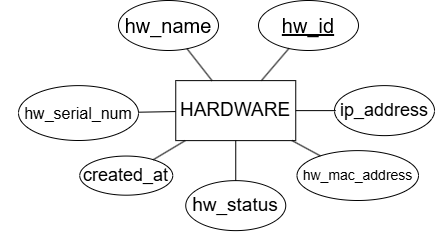

The diagram above was exported from draw.io. Its source (the exported page's mxGraphModel, read from the mxfile embedded in the PNG):
<mxGraphModel dx="972" dy="568" grid="1" gridSize="10" guides="1" tooltips="1" connect="1" arrows="1" fold="1" page="1" pageScale="1" pageWidth="3300" pageHeight="4681" math="0" shadow="0">
  <root>
    <mxCell id="0" />
    <mxCell id="1" parent="0" />
    <mxCell id="eZEQzJpoxFegiJevOiYL-46" value="HARDWARE" style="rounded=0;whiteSpace=wrap;html=1;fontSize=19;" vertex="1" parent="1">
      <mxGeometry x="567.25" y="170.12" width="120" height="60" as="geometry" />
    </mxCell>
    <mxCell id="eZEQzJpoxFegiJevOiYL-48" value="hw_name" style="ellipse;whiteSpace=wrap;html=1;fontStyle=0;fontSize=20;" vertex="1" parent="1">
      <mxGeometry x="510" y="90" width="100" height="50" as="geometry" />
    </mxCell>
    <mxCell id="eZEQzJpoxFegiJevOiYL-49" value="&lt;span&gt;hw_serial_num&lt;/span&gt;" style="ellipse;whiteSpace=wrap;html=1;fontStyle=0;fontSize=16;" vertex="1" parent="1">
      <mxGeometry x="410" y="175.12" width="120" height="54.88" as="geometry" />
    </mxCell>
    <mxCell id="eZEQzJpoxFegiJevOiYL-50" value="hw_id" style="ellipse;whiteSpace=wrap;html=1;fontStyle=4;fontSize=20;" vertex="1" parent="1">
      <mxGeometry x="650" y="90" width="100" height="50" as="geometry" />
    </mxCell>
    <mxCell id="eZEQzJpoxFegiJevOiYL-51" value="" style="endArrow=none;html=1;rounded=0;" edge="1" parent="1" source="eZEQzJpoxFegiJevOiYL-46" target="eZEQzJpoxFegiJevOiYL-50">
      <mxGeometry width="50" height="50" relative="1" as="geometry">
        <mxPoint x="677.25" y="180.12" as="sourcePoint" />
        <mxPoint x="727.25" y="130.12" as="targetPoint" />
      </mxGeometry>
    </mxCell>
    <mxCell id="eZEQzJpoxFegiJevOiYL-52" value="" style="endArrow=none;html=1;rounded=0;" edge="1" parent="1" source="eZEQzJpoxFegiJevOiYL-48" target="eZEQzJpoxFegiJevOiYL-46">
      <mxGeometry width="50" height="50" relative="1" as="geometry">
        <mxPoint x="667.25" y="190.12" as="sourcePoint" />
        <mxPoint x="717.25" y="140.12" as="targetPoint" />
      </mxGeometry>
    </mxCell>
    <mxCell id="eZEQzJpoxFegiJevOiYL-53" value="" style="endArrow=none;html=1;rounded=0;" edge="1" parent="1" source="eZEQzJpoxFegiJevOiYL-49" target="eZEQzJpoxFegiJevOiYL-46">
      <mxGeometry width="50" height="50" relative="1" as="geometry">
        <mxPoint x="667.25" y="190.12" as="sourcePoint" />
        <mxPoint x="717.25" y="140.12" as="targetPoint" />
      </mxGeometry>
    </mxCell>
    <mxCell id="eZEQzJpoxFegiJevOiYL-54" value="hw_mac_address" style="ellipse;whiteSpace=wrap;html=1;fontStyle=0;fontSize=14;" vertex="1" parent="1">
      <mxGeometry x="688.5" y="240.12" width="121.5" height="49.88" as="geometry" />
    </mxCell>
    <mxCell id="eZEQzJpoxFegiJevOiYL-55" value="" style="endArrow=none;html=1;rounded=0;" edge="1" parent="1" source="eZEQzJpoxFegiJevOiYL-54" target="eZEQzJpoxFegiJevOiYL-46">
      <mxGeometry width="50" height="50" relative="1" as="geometry">
        <mxPoint x="647.25" y="280.12" as="sourcePoint" />
        <mxPoint x="697.25" y="230.12" as="targetPoint" />
      </mxGeometry>
    </mxCell>
    <mxCell id="eZEQzJpoxFegiJevOiYL-56" value="created_at" style="ellipse;whiteSpace=wrap;html=1;fontStyle=0;fontSize=18;" vertex="1" parent="1">
      <mxGeometry x="471.25" y="245.56000000000006" width="93" height="39.12" as="geometry" />
    </mxCell>
    <mxCell id="eZEQzJpoxFegiJevOiYL-57" value="" style="endArrow=none;html=1;rounded=0;" edge="1" parent="1" source="eZEQzJpoxFegiJevOiYL-56" target="eZEQzJpoxFegiJevOiYL-46">
      <mxGeometry width="50" height="50" relative="1" as="geometry">
        <mxPoint x="617.25" y="130.12" as="sourcePoint" />
        <mxPoint x="667.25" y="80.12" as="targetPoint" />
      </mxGeometry>
    </mxCell>
    <mxCell id="eZEQzJpoxFegiJevOiYL-58" value="ip_address" style="ellipse;whiteSpace=wrap;html=1;fontStyle=0;fontSize=18;" vertex="1" parent="1">
      <mxGeometry x="726" y="175.12" width="100" height="50" as="geometry" />
    </mxCell>
    <mxCell id="eZEQzJpoxFegiJevOiYL-59" value="" style="endArrow=none;html=1;rounded=0;" edge="1" parent="1" target="eZEQzJpoxFegiJevOiYL-46">
      <mxGeometry width="50" height="50" relative="1" as="geometry">
        <mxPoint x="727.25" y="200.12" as="sourcePoint" />
        <mxPoint x="777.25" y="150.12" as="targetPoint" />
      </mxGeometry>
    </mxCell>
    <mxCell id="eZEQzJpoxFegiJevOiYL-60" value="hw_status" style="ellipse;whiteSpace=wrap;html=1;fontStyle=0;fontSize=19;" vertex="1" parent="1">
      <mxGeometry x="577.25" y="270.12" width="100" height="50" as="geometry" />
    </mxCell>
    <mxCell id="eZEQzJpoxFegiJevOiYL-61" value="" style="endArrow=none;html=1;rounded=0;" edge="1" parent="1" source="eZEQzJpoxFegiJevOiYL-60" target="eZEQzJpoxFegiJevOiYL-46">
      <mxGeometry width="50" height="50" relative="1" as="geometry">
        <mxPoint x="657.25" y="300.12" as="sourcePoint" />
        <mxPoint x="707.25" y="250.12" as="targetPoint" />
      </mxGeometry>
    </mxCell>
  </root>
</mxGraphModel>